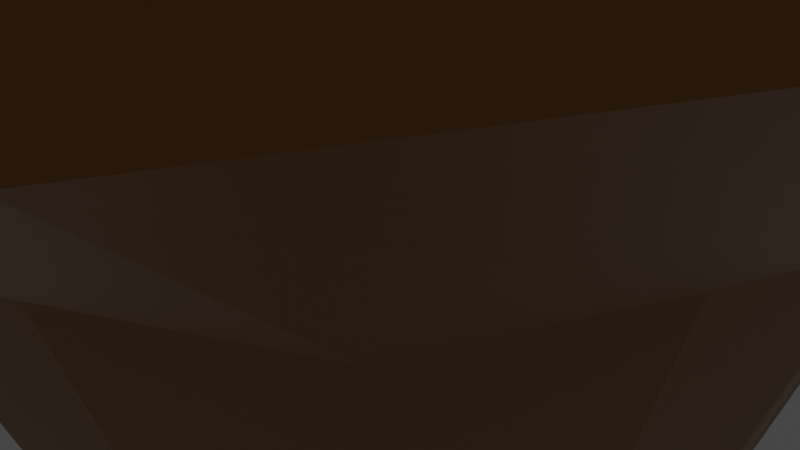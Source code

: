 # Source: Island.blend  (saved by Blender 3.0.42; exported with 4.5.12 LTS)
import bpy
from mathutils import Matrix  # noqa: F401  (used for matrix-valued properties, if any)

bpy.ops.wm.read_factory_settings(use_empty=True)
scene = bpy.context.scene
scene.name = 'Scene'

# ---- collections
col_collection = bpy.data.collections.new('Collection'); scene.collection.children.link(col_collection)

# ---- images (referenced by path relative to the original .blend; pixels are not part of the script)
import os
ASSET_DIR = os.environ.get("B2B_ASSET_DIR", "")  # directory of the original .blend (textures are referenced by path, not embedded)
HERE = os.path.dirname(os.path.abspath(__file__))  # packed textures are extracted next to this script under _unpacked/

def load_image(name, relpath, width, height, colorspace="sRGB"):
    """Load a texture the original file referenced (path relative to the .blend, or extracted next to this script)."""
    p = next((c for c in (os.path.join(HERE, relpath), os.path.join(ASSET_DIR, relpath)) if relpath and os.path.exists(c)), "")
    if p:
        img = bpy.data.images.load(p, check_existing=True)
        img.name = name
    else:  # same state as the original file: an image datablock whose file is absent (Cycles renders it pink)
        img = bpy.data.images.new(name, width, height)
        img.source = "FILE"
        img.filepath = "//" + (relpath or name)
    img.colorspace_settings.name = colorspace
    return img
img_grass_png = load_image('grass.png', '_unpacked/grass.af74c37b.png', 100, 178, 'sRGB')

# ---- materials (node trees are filled in below, after node groups)
mat_stone = bpy.data.materials.new('Stone')
mat_stone.alpha_threshold = 0.0
mat_stone.use_transparent_shadow = False
mat_stone.line_color = (0.0, 0.0, 0.0, 1.0)
mat_grass = bpy.data.materials.new('Grass')

# ---- material node trees
mat_stone.use_nodes = True; mat_stone.node_tree.nodes.clear()
_N = mat_stone.node_tree.nodes; _L = mat_stone.node_tree.links
n0 = _N.new('ShaderNodeOutputMaterial'); n0.name = 'Material Output'; n0.location = (300, 300)
n1 = _N.new('ShaderNodeBsdfPrincipled'); n1.name = 'Principled BSDF'; n1.location = (10, 300)
n1.distribution = 'GGX'
n1.subsurface_method = 'RANDOM_WALK_SKIN'
n1.inputs[0].default_value = (0.3424, 0.1455, 0.03103, 1.0)
n1.inputs[2].default_value = 0.4
n1.inputs[3].default_value = 1.45
n1.inputs[27].default_value = (0.0, 0.0, 0.0, 1.0)
n1.inputs[28].default_value = 1.0
_L.new(n1.outputs[0], n0.inputs[0])
n0.is_active_output = True
mat_grass.use_nodes = True; mat_grass.node_tree.nodes.clear()
_N = mat_grass.node_tree.nodes; _L = mat_grass.node_tree.links
n0 = _N.new('ShaderNodeBsdfPrincipled'); n0.name = 'Principled BSDF'; n0.location = (10, 300)
n0.distribution = 'GGX'
n0.subsurface_method = 'RANDOM_WALK_SKIN'
n0.inputs[3].default_value = 1.45
n0.inputs[27].default_value = (0.0, 0.0, 0.0, 1.0)
n0.inputs[28].default_value = 1.0
n1 = _N.new('ShaderNodeOutputMaterial'); n1.name = 'Material Output'; n1.location = (300, 300)
n1.target = 'CYCLES'
n2 = _N.new('ShaderNodeTexImage'); n2.name = 'Image Texture'; n2.location = (-280, 260)
n2.image = img_grass_png
n3 = _N.new('ShaderNodeBackground'); n3.name = 'Background'; n3.location = (110, 300)
n4 = _N.new('ShaderNodeTexImage'); n4.name = 'Image Texture.001'; n4.location = (-180, 260)
n4.image = img_grass_png
n5 = _N.new('ShaderNodeUVMap'); n5.name = 'UV Map'; n5.location = (-380, 180)
n5.from_instancer = True
n6 = _N.new('ShaderNodeOutputMaterial'); n6.name = 'Material Output.001'; n6.location = (0, 0)
n6.target = 'EEVEE'
n7 = _N.new('ShaderNodeMixShader'); n7.name = 'Mix Shader'; n7.location = (0, 0)
n7.label = 'Disable Shadow'
n7.hide = True
n8 = _N.new('ShaderNodeLightPath'); n8.name = 'Light Path'; n8.location = (0, 0)
n8.hide = True
n9 = _N.new('ShaderNodeBsdfTransparent'); n9.name = 'Transparent BSDF'; n9.location = (0, 0)
n9.hide = True
_L.new(n2.outputs[0], n0.inputs[0])
_L.new(n3.outputs[0], n1.inputs[0])
_L.new(n4.outputs[0], n3.inputs[0])
_L.new(n5.outputs[0], n4.inputs[0])
_L.new(n3.outputs[0], n7.inputs[1])
_L.new(n7.outputs[0], n6.inputs[0])
_L.new(n8.outputs[1], n7.inputs[0])
_L.new(n9.outputs[0], n7.inputs[2])
n1.is_active_output = True

# ---- world
world_world = bpy.data.worlds.new('World'); scene.world = world_world
world_world.use_nodes = True; world_world.node_tree.nodes.clear()
_N = world_world.node_tree.nodes; _L = world_world.node_tree.links
n0 = _N.new('ShaderNodeOutputWorld'); n0.name = 'World Output'; n0.location = (300, 300)
n1 = _N.new('ShaderNodeBackground'); n1.name = 'Background'; n1.location = (10, 300)
n1.inputs[0].default_value = (0.05088, 0.05088, 0.05088, 1.0)
_L.new(n1.outputs[0], n0.inputs[0])
n0.is_active_output = True
world_world.color = (0.05088, 0.05088, 0.05088)
world_world.use_sun_shadow = False
world_world.sun_shadow_jitter_overblur = 0.0

# ---- cameras
cam_camera = bpy.data.cameras.new('Camera')
cam_camera.clip_end = 100.0
cam_camera.ortho_scale = 7.314

# ---- lights
light_light = bpy.data.lights.new('Light', 'POINT')
light_light.transmission_factor = 0.0
light_light.energy = 1000.0
light_light.shadow_soft_size = 0.1
light_light.shadow_maximum_resolution = 0.006
light_light.use_absolute_resolution = True

# ---- meshes
me_cube = bpy.data.meshes.new('Cube')
me_cube.from_pydata([(6.664, 6.664, 4.642), (1.0, 1.0, -8.906), (6.664, -6.664, 4.642), (1.0, -1.0, -8.906), (-6.664, 6.664, 4.642), (-1.0, 1.0, -8.906), (-6.664, -6.664, 4.642), (-1.0, -1.0, -8.906), (-1.0, 0.0, -8.906), (8.791, 0.0, 4.642), (-9.121, 0.0, 4.642), (1.0, 0.0, -8.906), (0.0, 1.0, -8.906), (0.0, -9.31, 4.642), (0.0, -1.0, -8.906), (0.0, 9.89, 4.642), (0.0, 0.0, -8.906), (6.664, 6.664, 6.323), (6.664, -6.664, 6.323), (-6.664, 6.664, 6.323), (-6.664, -6.664, 6.323), (8.791, 0.0, 6.323), (-9.121, 0.0, 6.323), (0.0, -9.31, 6.323), (0.0, 9.89, 6.323), (-1.0, -0.5, -8.906), (0.0, -9.31, 8.23), (-6.664, -6.664, 8.23), (8.791, 0.0, 8.23), (6.664, -6.664, 8.23), (-9.121, 0.0, 8.23), (-6.664, 6.664, 8.23), (0.0, 9.89, 8.23), (6.664, 6.664, 8.23), (0.0, 0.0, 8.23), (8.184, -3.332, 4.642), (-8.31, -3.332, 4.642), (1.0, -0.5, -8.906), (0.0, -0.5, -8.906), (8.184, -3.332, 6.323), (-8.31, -3.332, 6.323), (8.184, -3.332, 8.23), (-8.31, -3.332, 8.23), (0.0, -5.225, 8.23), (-8.31, 3.332, 4.642), (1.0, 0.5, -8.906), (-1.0, 0.5, -8.906), (8.184, 3.332, 4.642), (0.0, 0.5, -8.906), (-8.31, 3.332, 6.323), (8.184, 3.332, 6.323), (-8.31, 3.332, 8.23), (8.184, 3.332, 8.23), (0.0, 5.42, 8.23), (-0.5, 1.0, -8.906), (-3.332, -8.557, 4.642), (-0.5, 0.0, -8.906), (-0.5, -1.0, -8.906), (-3.332, 8.752, 4.642), (-3.332, -8.557, 6.323), (-3.332, 8.752, 6.323), (-3.332, -8.557, 8.23), (-3.332, 8.752, 8.23), (-4.978, 0.0, 8.23), (-4.155, -4.278, 8.23), (-0.5, -0.5, -8.906), (-4.155, 4.376, 8.23), (-0.5, 0.5, -8.906), (0.5, -1.0, -8.906), (3.332, 8.752, 4.642), (0.5, 1.0, -8.906), (3.332, -8.557, 4.642), (0.5, 0.0, -8.906), (3.332, 8.752, 6.323), (3.332, -8.557, 6.323), (3.332, 8.752, 8.23), (4.852, 0.0, 8.23), (3.332, -8.557, 8.23), (4.092, -4.278, 8.23), (0.5, -0.5, -8.906), (4.092, 4.376, 8.23), (0.5, 0.5, -8.906), (3.832, 3.832, 1.821), (-3.832, -3.832, 1.821), (3.832, -3.832, 1.821), (-3.832, 3.832, 1.821), (4.895, 0.0, 1.821), (-5.061, 0.0, 1.821), (0.0, 5.445, 1.821), (0.0, -5.155, 1.821), (-4.655, -1.916, 1.821), (4.592, -1.916, 1.821), (4.592, 1.916, 1.821), (-4.655, 1.916, 1.821), (-1.916, 4.876, 1.821), (-1.916, -4.778, 1.821), (1.916, -4.778, 1.821), (1.916, 4.876, 1.821)], [], [(35, 9, 21, 39), (95, 55, 6, 83), (93, 44, 4, 85), (79, 37, 3, 68), (91, 35, 2, 84), (97, 69, 0, 82), (92, 47, 9, 86), (81, 45, 11, 72), (90, 36, 10, 87), (44, 10, 22, 49), (47, 0, 17, 50), (67, 48, 16, 56), (94, 58, 15, 88), (65, 38, 14, 57), (96, 71, 13, 89), (55, 13, 23, 59), (39, 21, 28, 41), (73, 24, 32, 75), (40, 20, 27, 42), (74, 18, 29, 77), (36, 6, 20, 40), (58, 4, 19, 60), (71, 2, 18, 74), (69, 15, 24, 73), (64, 42, 27, 61), (66, 51, 30, 63), (80, 53, 34, 76), (78, 43, 26, 77), (60, 19, 31, 62), (50, 17, 33, 52), (49, 22, 30, 51), (59, 23, 26, 61), (76, 34, 43, 78), (63, 30, 42, 64), (10, 36, 40, 22), (22, 40, 42, 30), (18, 39, 41, 29), (56, 16, 38, 65), (83, 6, 36, 90), (86, 9, 35, 91), (72, 11, 37, 79), (2, 35, 39, 18), (19, 49, 51, 31), (21, 50, 52, 28), (75, 32, 53, 80), (62, 31, 51, 66), (54, 12, 48, 67), (9, 47, 50, 21), (4, 44, 49, 19), (70, 1, 45, 81), (82, 0, 47, 92), (87, 10, 44, 93), (5, 54, 67, 46), (32, 62, 66, 53), (8, 56, 65, 25), (34, 63, 64, 43), (20, 59, 61, 27), (24, 60, 62, 32), (53, 66, 63, 34), (43, 64, 61, 26), (15, 58, 60, 24), (6, 55, 59, 20), (25, 65, 57, 7), (85, 4, 58, 94), (46, 67, 56, 8), (89, 13, 55, 95), (12, 70, 81, 48), (33, 75, 80, 52), (16, 72, 79, 38), (28, 76, 78, 41), (41, 78, 77, 29), (52, 80, 76, 28), (0, 69, 73, 17), (13, 71, 74, 23), (23, 74, 77, 26), (17, 73, 75, 33), (84, 2, 71, 96), (48, 81, 72, 16), (88, 15, 69, 97), (38, 79, 68, 14), (12, 88, 97, 70), (3, 84, 96, 68), (14, 89, 95, 57), (5, 85, 94, 54), (8, 87, 93, 46), (1, 82, 92, 45), (11, 86, 91, 37), (7, 83, 90, 25), (68, 96, 89, 14), (54, 94, 88, 12), (25, 90, 87, 8), (45, 92, 86, 11), (70, 97, 82, 1), (37, 91, 84, 3), (46, 93, 85, 5), (57, 95, 83, 7)])
me_cube.polygons.foreach_set('material_index', [0, 0, 0, 0, 0, 0, 0, 0, 0, 0, 0, 0, 0, 0, 0, 0, 1, 1, 1, 1, 0, 0, 0, 0, 1, 1, 1, 1, 1, 1, 1, 1, 1, 1, 0, 1, 1, 0, 0, 0, 0, 0, 1, 1, 1, 1, 0, 0, 0, 0, 0, 0, 0, 1, 0, 1, 1, 1, 1, 1, 0, 0, 0, 0, 0, 0, 0, 1, 0, 1, 1, 1, 0, 0, 1, 1, 0, 0, 0, 0, 0, 0, 0, 0, 0, 0, 0, 0, 0, 0, 0, 0, 0, 0, 0, 0])
_uv = me_cube.uv_layers.new(name='UVMap')
_uv.uv.foreach_set('vector', [0.625, 0.6875, 0.625, 0.625, 0.625, 0.625, 0.625, 0.6875, 0.5, 0.9375, 0.625, 0.9375, 0.625, 1.0, 0.5, 1.0, 0.5, 0.1875, 0.625, 0.1875, 0.625, 0.25, 0.5, 0.25, 0.3125, 0.6875, 0.375, 0.6875, 0.375, 0.75, 0.3125, 0.75, 0.5, 0.6875, 0.625, 0.6875, 0.625, 0.75, 0.5, 0.75, 0.5, 0.4375, 0.625, 0.4375, 0.625, 0.5, 0.5, 0.5, 0.5, 0.5625, 0.625, 0.5625, 0.625, 0.625, 0.5, 0.625, 0.3125, 0.5625, 0.375, 0.5625, 0.375, 0.625, 0.3125, 0.625, 0.5, 0.0625, 0.625, 0.0625, 0.625, 0.125, 0.5, 0.125, 0.625, 0.1875, 0.625, 0.125, 0.625, 0.125, 0.625, 0.1875, 0.625, 0.5625, 0.625, 0.5, 0.625, 0.5, 0.625, 0.5625, 0.1875, 0.5625, 0.25, 0.5625, 0.25, 0.625, 0.1875, 0.625, 0.5, 0.3125, 0.625, 0.3125, 0.625, 0.375, 0.5, 0.375, 0.1875, 0.6875, 0.25, 0.6875, 0.25, 0.75, 0.1875, 0.75, 0.5, 0.8125, 0.625, 0.8125, 0.625, 0.875, 0.5, 0.875, 0.625, 0.9375, 0.625, 0.875, 0.625, 0.875, 0.625, 0.9375, 0.625, 0.6875, 0.625, 0.625, 0.625, 0.625, 0.625, 0.6875, 0.625, 0.4375, 0.625, 0.375, 0.625, 0.375, 0.625, 0.4375, 0.625, 0.0625, 0.625, 0.0, 0.625, 0.0, 0.625, 0.0625, 0.625, 0.8125, 0.625, 0.75, 0.625, 0.75, 0.625, 0.8125, 0.625, 0.0625, 0.625, 0.0, 0.625, 0.0, 0.625, 0.0625, 0.625, 0.3125, 0.625, 0.25, 0.625, 0.25, 0.625, 0.3125, 0.625, 0.8125, 0.625, 0.75, 0.625, 0.75, 0.625, 0.8125, 0.625, 0.4375, 0.625, 0.375, 0.625, 0.375, 0.625, 0.4375, 0.8125, 0.6875, 0.875, 0.6875, 0.875, 0.75, 0.8125, 0.75, 0.8125, 0.5625, 0.875, 0.5625, 0.875, 0.625, 0.8125, 0.625, 0.6875, 0.5625, 0.75, 0.5625, 0.75, 0.625, 0.6875, 0.625, 0.6875, 0.6875, 0.75, 0.6875, 0.75, 0.75, 0.6875, 0.75, 0.625, 0.3125, 0.625, 0.25, 0.625, 0.25, 0.625, 0.3125, 0.625, 0.5625, 0.625, 0.5, 0.625, 0.5, 0.625, 0.5625, 0.625, 0.1875, 0.625, 0.125, 0.625, 0.125, 0.625, 0.1875, 0.625, 0.9375, 0.625, 0.875, 0.625, 0.875, 0.625, 0.9375, 0.6875, 0.625, 0.75, 0.625, 0.75, 0.6875, 0.6875, 0.6875, 0.8125, 0.625, 0.875, 0.625, 0.875, 0.6875, 0.8125, 0.6875, 0.625, 0.125, 0.625, 0.0625, 0.625, 0.0625, 0.625, 0.125, 0.625, 0.125, 0.625, 0.0625, 0.625, 0.0625, 0.625, 0.125, 0.625, 0.75, 0.625, 0.6875, 0.625, 0.6875, 0.625, 0.75, 0.1875, 0.625, 0.25, 0.625, 0.25, 0.6875, 0.1875, 0.6875, 0.5, 0.0, 0.625, 0.0, 0.625, 0.0625, 0.5, 0.0625, 0.5, 0.625, 0.625, 0.625, 0.625, 0.6875, 0.5, 0.6875, 0.3125, 0.625, 0.375, 0.625, 0.375, 0.6875, 0.3125, 0.6875, 0.625, 0.75, 0.625, 0.6875, 0.625, 0.6875, 0.625, 0.75, 0.625, 0.25, 0.625, 0.1875, 0.625, 0.1875, 0.625, 0.25, 0.625, 0.625, 0.625, 0.5625, 0.625, 0.5625, 0.625, 0.625, 0.6875, 0.5, 0.75, 0.5, 0.75, 0.5625, 0.6875, 0.5625, 0.8125, 0.5, 0.875, 0.5, 0.875, 0.5625, 0.8125, 0.5625, 0.1875, 0.5, 0.25, 0.5, 0.25, 0.5625, 0.1875, 0.5625, 0.625, 0.625, 0.625, 0.5625, 0.625, 0.5625, 0.625, 0.625, 0.625, 0.25, 0.625, 0.1875, 0.625, 0.1875, 0.625, 0.25, 0.3125, 0.5, 0.375, 0.5, 0.375, 0.5625, 0.3125, 0.5625, 0.5, 0.5, 0.625, 0.5, 0.625, 0.5625, 0.5, 0.5625, 0.5, 0.125, 0.625, 0.125, 0.625, 0.1875, 0.5, 0.1875, 0.125, 0.5, 0.1875, 0.5, 0.1875, 0.5625, 0.125, 0.5625, 0.75, 0.5, 0.8125, 0.5, 0.8125, 0.5625, 0.75, 0.5625, 0.125, 0.625, 0.1875, 0.625, 0.1875, 0.6875, 0.125, 0.6875, 0.75, 0.625, 0.8125, 0.625, 0.8125, 0.6875, 0.75, 0.6875, 0.625, 1.0, 0.625, 0.9375, 0.625, 0.9375, 0.625, 1.0, 0.625, 0.375, 0.625, 0.3125, 0.625, 0.3125, 0.625, 0.375, 0.75, 0.5625, 0.8125, 0.5625, 0.8125, 0.625, 0.75, 0.625, 0.75, 0.6875, 0.8125, 0.6875, 0.8125, 0.75, 0.75, 0.75, 0.625, 0.375, 0.625, 0.3125, 0.625, 0.3125, 0.625, 0.375, 0.625, 1.0, 0.625, 0.9375, 0.625, 0.9375, 0.625, 1.0, 0.125, 0.6875, 0.1875, 0.6875, 0.1875, 0.75, 0.125, 0.75, 0.5, 0.25, 0.625, 0.25, 0.625, 0.3125, 0.5, 0.3125, 0.125, 0.5625, 0.1875, 0.5625, 0.1875, 0.625, 0.125, 0.625, 0.5, 0.875, 0.625, 0.875, 0.625, 0.9375, 0.5, 0.9375, 0.25, 0.5, 0.3125, 0.5, 0.3125, 0.5625, 0.25, 0.5625, 0.625, 0.5, 0.6875, 0.5, 0.6875, 0.5625, 0.625, 0.5625, 0.25, 0.625, 0.3125, 0.625, 0.3125, 0.6875, 0.25, 0.6875, 0.625, 0.625, 0.6875, 0.625, 0.6875, 0.6875, 0.625, 0.6875, 0.625, 0.6875, 0.6875, 0.6875, 0.6875, 0.75, 0.625, 0.75, 0.625, 0.5625, 0.6875, 0.5625, 0.6875, 0.625, 0.625, 0.625, 0.625, 0.5, 0.625, 0.4375, 0.625, 0.4375, 0.625, 0.5, 0.625, 0.875, 0.625, 0.8125, 0.625, 0.8125, 0.625, 0.875, 0.625, 0.875, 0.625, 0.8125, 0.625, 0.8125, 0.625, 0.875, 0.625, 0.5, 0.625, 0.4375, 0.625, 0.4375, 0.625, 0.5, 0.5, 0.75, 0.625, 0.75, 0.625, 0.8125, 0.5, 0.8125, 0.25, 0.5625, 0.3125, 0.5625, 0.3125, 0.625, 0.25, 0.625, 0.5, 0.375, 0.625, 0.375, 0.625, 0.4375, 0.5, 0.4375, 0.25, 0.6875, 0.3125, 0.6875, 0.3125, 0.75, 0.25, 0.75, 0.375, 0.375, 0.5, 0.375, 0.5, 0.4375, 0.375, 0.4375, 0.375, 0.75, 0.5, 0.75, 0.5, 0.8125, 0.375, 0.8125, 0.375, 0.875, 0.5, 0.875, 0.5, 0.9375, 0.375, 0.9375, 0.375, 0.25, 0.5, 0.25, 0.5, 0.3125, 0.375, 0.3125, 0.375, 0.125, 0.5, 0.125, 0.5, 0.1875, 0.375, 0.1875, 0.375, 0.5, 0.5, 0.5, 0.5, 0.5625, 0.375, 0.5625, 0.375, 0.625, 0.5, 0.625, 0.5, 0.6875, 0.375, 0.6875, 0.375, 0.0, 0.5, 0.0, 0.5, 0.0625, 0.375, 0.0625, 0.375, 0.8125, 0.5, 0.8125, 0.5, 0.875, 0.375, 0.875, 0.375, 0.3125, 0.5, 0.3125, 0.5, 0.375, 0.375, 0.375, 0.375, 0.0625, 0.5, 0.0625, 0.5, 0.125, 0.375, 0.125, 0.375, 0.5625, 0.5, 0.5625, 0.5, 0.625, 0.375, 0.625, 0.375, 0.4375, 0.5, 0.4375, 0.5, 0.5, 0.375, 0.5, 0.375, 0.6875, 0.5, 0.6875, 0.5, 0.75, 0.375, 0.75, 0.375, 0.1875, 0.5, 0.1875, 0.5, 0.25, 0.375, 0.25, 0.375, 0.9375, 0.5, 0.9375, 0.5, 1.0, 0.375, 1.0])
me_cube.materials.append(mat_stone)
me_cube.materials.append(mat_grass)
me_cube.use_remesh_preserve_volume = False
me_cube.use_remesh_preserve_attributes = False
me_cube.use_mirror_vertex_groups = False
me_cube.update()

# ---- objects
ob_cube = bpy.data.objects.new('Cube', me_cube)
ob_light = bpy.data.objects.new('Light', light_light)
ob_camera = bpy.data.objects.new('Camera', cam_camera)

# ---- transforms, parenting, visibility, modifiers, constraints
ob_cube.location = (0.0, 0.0, 0.0)
ob_cube.lock_rotations_4d = False
ob_cube.empty_display_type = 'ARROWS'
ob_cube.lineart.crease_threshold = 0.0
ob_light.location = (4.076, 1.005, 5.904)
ob_light.rotation_euler = (0.6503, 0.05522, 1.866)
ob_light.lock_rotations_4d = False
ob_light.empty_display_type = 'ARROWS'
ob_light.color = (0.0, 0.0, 0.0, 0.0)
ob_light.lineart.crease_threshold = 0.0
ob_camera.location = (7.359, -6.926, 4.958)
ob_camera.rotation_euler = (1.109, 0.0, 0.8149)
ob_camera.lock_rotations_4d = False
ob_camera.empty_display_type = 'ARROWS'
ob_camera.color = (0.0, 0.0, 0.0, 0.0)
ob_camera.display_type = 'WIRE'
ob_camera.lineart.crease_threshold = 0.0

# ---- collection membership
col_collection.objects.link(ob_cube)
col_collection.objects.link(ob_light)
col_collection.objects.link(ob_camera)

# ---- scene / render settings (as saved in the file)
scene.camera = ob_camera
scene.frame_start = 1; scene.frame_end = 250; scene.frame_set(1)
scene.render.engine = 'BLENDER_EEVEE_NEXT'
scene.cycles.sampling_pattern = 'TABULATED_SOBOL'
scene.cycles.use_light_tree = False
scene.view_settings.view_transform = 'Filmic'
bpy.context.view_layer.update()
